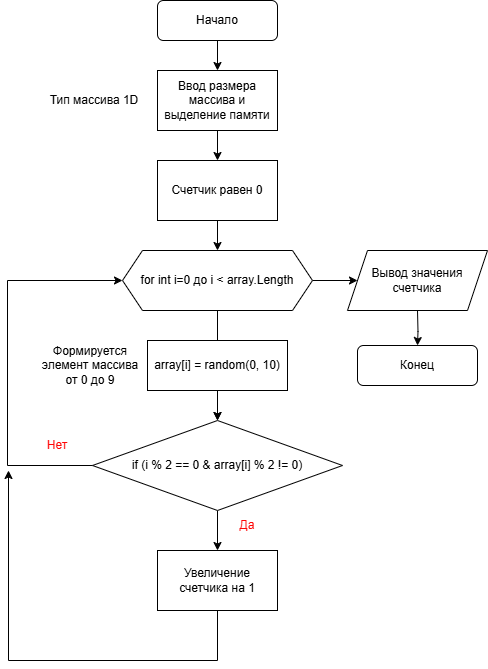

The diagram above was exported from draw.io. Its source (the exported page's mxGraphModel, read from the mxfile embedded in the PNG):
<mxGraphModel dx="1426" dy="893" grid="1" gridSize="10" guides="1" tooltips="1" connect="1" arrows="1" fold="1" page="1" pageScale="1" pageWidth="827" pageHeight="1169" math="0" shadow="0">
  <root>
    <mxCell id="WIyWlLk6GJQsqaUBKTNV-0" />
    <mxCell id="WIyWlLk6GJQsqaUBKTNV-1" parent="WIyWlLk6GJQsqaUBKTNV-0" />
    <mxCell id="aqqlNHf-EdnrWEyORMFr-22" value="" style="edgeStyle=orthogonalEdgeStyle;rounded=0;orthogonalLoop=1;jettySize=auto;html=1;" edge="1" parent="WIyWlLk6GJQsqaUBKTNV-1" source="aqqlNHf-EdnrWEyORMFr-0" target="aqqlNHf-EdnrWEyORMFr-2">
      <mxGeometry relative="1" as="geometry" />
    </mxCell>
    <mxCell id="aqqlNHf-EdnrWEyORMFr-0" value="Начало" style="rounded=1;whiteSpace=wrap;html=1;" vertex="1" parent="WIyWlLk6GJQsqaUBKTNV-1">
      <mxGeometry x="200" y="40" width="120" height="40" as="geometry" />
    </mxCell>
    <mxCell id="aqqlNHf-EdnrWEyORMFr-20" value="" style="edgeStyle=orthogonalEdgeStyle;rounded=0;orthogonalLoop=1;jettySize=auto;html=1;" edge="1" parent="WIyWlLk6GJQsqaUBKTNV-1" source="aqqlNHf-EdnrWEyORMFr-1" target="aqqlNHf-EdnrWEyORMFr-5">
      <mxGeometry relative="1" as="geometry" />
    </mxCell>
    <mxCell id="aqqlNHf-EdnrWEyORMFr-1" value="Счетчик равен 0" style="rounded=0;whiteSpace=wrap;html=1;" vertex="1" parent="WIyWlLk6GJQsqaUBKTNV-1">
      <mxGeometry x="200" y="200" width="120" height="60" as="geometry" />
    </mxCell>
    <mxCell id="aqqlNHf-EdnrWEyORMFr-21" value="" style="edgeStyle=orthogonalEdgeStyle;rounded=0;orthogonalLoop=1;jettySize=auto;html=1;" edge="1" parent="WIyWlLk6GJQsqaUBKTNV-1" source="aqqlNHf-EdnrWEyORMFr-2" target="aqqlNHf-EdnrWEyORMFr-1">
      <mxGeometry relative="1" as="geometry" />
    </mxCell>
    <mxCell id="aqqlNHf-EdnrWEyORMFr-2" value="Ввод размера массива и выделение памяти" style="rounded=0;whiteSpace=wrap;html=1;" vertex="1" parent="WIyWlLk6GJQsqaUBKTNV-1">
      <mxGeometry x="200" y="110" width="120" height="60" as="geometry" />
    </mxCell>
    <mxCell id="aqqlNHf-EdnrWEyORMFr-3" value="Тип массива 1D" style="text;html=1;align=center;verticalAlign=middle;whiteSpace=wrap;rounded=0;" vertex="1" parent="WIyWlLk6GJQsqaUBKTNV-1">
      <mxGeometry x="84" y="125" width="106" height="30" as="geometry" />
    </mxCell>
    <mxCell id="aqqlNHf-EdnrWEyORMFr-19" value="" style="edgeStyle=orthogonalEdgeStyle;rounded=0;orthogonalLoop=1;jettySize=auto;html=1;" edge="1" parent="WIyWlLk6GJQsqaUBKTNV-1" source="aqqlNHf-EdnrWEyORMFr-5" target="aqqlNHf-EdnrWEyORMFr-8">
      <mxGeometry relative="1" as="geometry" />
    </mxCell>
    <mxCell id="aqqlNHf-EdnrWEyORMFr-28" value="" style="edgeStyle=orthogonalEdgeStyle;rounded=0;orthogonalLoop=1;jettySize=auto;html=1;entryX=0;entryY=0.5;entryDx=0;entryDy=0;" edge="1" parent="WIyWlLk6GJQsqaUBKTNV-1" source="aqqlNHf-EdnrWEyORMFr-5" target="EKrVxJmOkbiSkr2-F8fR-1">
      <mxGeometry relative="1" as="geometry">
        <mxPoint x="400" y="320" as="targetPoint" />
      </mxGeometry>
    </mxCell>
    <mxCell id="aqqlNHf-EdnrWEyORMFr-5" value="for int i=0 до i &amp;lt; array.Length" style="shape=hexagon;perimeter=hexagonPerimeter2;whiteSpace=wrap;html=1;fixedSize=1;" vertex="1" parent="WIyWlLk6GJQsqaUBKTNV-1">
      <mxGeometry x="165" y="290" width="190" height="60" as="geometry" />
    </mxCell>
    <mxCell id="aqqlNHf-EdnrWEyORMFr-17" style="edgeStyle=orthogonalEdgeStyle;rounded=0;orthogonalLoop=1;jettySize=auto;html=1;exitX=0.5;exitY=1;exitDx=0;exitDy=0;entryX=0.5;entryY=0;entryDx=0;entryDy=0;" edge="1" parent="WIyWlLk6GJQsqaUBKTNV-1" source="aqqlNHf-EdnrWEyORMFr-6" target="aqqlNHf-EdnrWEyORMFr-8">
      <mxGeometry relative="1" as="geometry" />
    </mxCell>
    <mxCell id="aqqlNHf-EdnrWEyORMFr-6" value="array[i] = random(0, 10)" style="rounded=0;whiteSpace=wrap;html=1;" vertex="1" parent="WIyWlLk6GJQsqaUBKTNV-1">
      <mxGeometry x="190" y="380" width="140" height="50" as="geometry" />
    </mxCell>
    <mxCell id="aqqlNHf-EdnrWEyORMFr-7" value="Формируется элемент массива от 0 до 9" style="text;html=1;align=center;verticalAlign=middle;whiteSpace=wrap;rounded=0;" vertex="1" parent="WIyWlLk6GJQsqaUBKTNV-1">
      <mxGeometry x="80" y="385" width="106" height="40" as="geometry" />
    </mxCell>
    <mxCell id="aqqlNHf-EdnrWEyORMFr-15" style="edgeStyle=orthogonalEdgeStyle;rounded=0;orthogonalLoop=1;jettySize=auto;html=1;exitX=0.5;exitY=1;exitDx=0;exitDy=0;" edge="1" parent="WIyWlLk6GJQsqaUBKTNV-1" source="aqqlNHf-EdnrWEyORMFr-8" target="aqqlNHf-EdnrWEyORMFr-9">
      <mxGeometry relative="1" as="geometry" />
    </mxCell>
    <mxCell id="aqqlNHf-EdnrWEyORMFr-8" value="if (i % 2 == 0 &amp;amp; array[i] % 2 != 0)" style="rhombus;whiteSpace=wrap;html=1;" vertex="1" parent="WIyWlLk6GJQsqaUBKTNV-1">
      <mxGeometry x="135" y="460" width="250" height="90" as="geometry" />
    </mxCell>
    <mxCell id="aqqlNHf-EdnrWEyORMFr-13" style="edgeStyle=orthogonalEdgeStyle;rounded=0;orthogonalLoop=1;jettySize=auto;html=1;exitX=0.5;exitY=1;exitDx=0;exitDy=0;" edge="1" parent="WIyWlLk6GJQsqaUBKTNV-1" source="aqqlNHf-EdnrWEyORMFr-9">
      <mxGeometry relative="1" as="geometry">
        <mxPoint x="51" y="510" as="targetPoint" />
        <mxPoint x="260" y="670" as="sourcePoint" />
        <Array as="points">
          <mxPoint x="260" y="700" />
          <mxPoint x="51" y="700" />
        </Array>
      </mxGeometry>
    </mxCell>
    <mxCell id="aqqlNHf-EdnrWEyORMFr-9" value="Увеличение счетчика на 1" style="rounded=0;whiteSpace=wrap;html=1;" vertex="1" parent="WIyWlLk6GJQsqaUBKTNV-1">
      <mxGeometry x="200" y="590" width="120" height="60" as="geometry" />
    </mxCell>
    <mxCell id="aqqlNHf-EdnrWEyORMFr-10" value="" style="endArrow=classic;html=1;rounded=0;exitX=0;exitY=0.5;exitDx=0;exitDy=0;entryX=0;entryY=0.5;entryDx=0;entryDy=0;" edge="1" parent="WIyWlLk6GJQsqaUBKTNV-1" source="aqqlNHf-EdnrWEyORMFr-8" target="aqqlNHf-EdnrWEyORMFr-5">
      <mxGeometry width="50" height="50" relative="1" as="geometry">
        <mxPoint x="390" y="380" as="sourcePoint" />
        <mxPoint x="440" y="330" as="targetPoint" />
        <Array as="points">
          <mxPoint x="50" y="505" />
          <mxPoint x="50" y="320" />
        </Array>
      </mxGeometry>
    </mxCell>
    <mxCell id="aqqlNHf-EdnrWEyORMFr-23" value="&lt;font style=&quot;color: rgb(255, 6, 6);&quot;&gt;Да&lt;/font&gt;" style="text;html=1;align=center;verticalAlign=middle;whiteSpace=wrap;rounded=0;" vertex="1" parent="WIyWlLk6GJQsqaUBKTNV-1">
      <mxGeometry x="260" y="550" width="60" height="30" as="geometry" />
    </mxCell>
    <mxCell id="aqqlNHf-EdnrWEyORMFr-24" value="&lt;font style=&quot;color: rgb(255, 6, 6);&quot;&gt;Нет&lt;/font&gt;" style="text;html=1;align=center;verticalAlign=middle;whiteSpace=wrap;rounded=0;" vertex="1" parent="WIyWlLk6GJQsqaUBKTNV-1">
      <mxGeometry x="70" y="470" width="60" height="30" as="geometry" />
    </mxCell>
    <mxCell id="aqqlNHf-EdnrWEyORMFr-25" value="Конец" style="rounded=1;whiteSpace=wrap;html=1;" vertex="1" parent="WIyWlLk6GJQsqaUBKTNV-1">
      <mxGeometry x="400" y="385" width="120" height="40" as="geometry" />
    </mxCell>
    <mxCell id="aqqlNHf-EdnrWEyORMFr-29" value="" style="edgeStyle=orthogonalEdgeStyle;rounded=0;orthogonalLoop=1;jettySize=auto;html=1;" edge="1" parent="WIyWlLk6GJQsqaUBKTNV-1" target="aqqlNHf-EdnrWEyORMFr-25">
      <mxGeometry relative="1" as="geometry">
        <mxPoint x="460" y="350" as="sourcePoint" />
      </mxGeometry>
    </mxCell>
    <mxCell id="EKrVxJmOkbiSkr2-F8fR-1" value="Вывод значения счетчика" style="shape=parallelogram;perimeter=parallelogramPerimeter;whiteSpace=wrap;html=1;fixedSize=1;" vertex="1" parent="WIyWlLk6GJQsqaUBKTNV-1">
      <mxGeometry x="390" y="290" width="140" height="60" as="geometry" />
    </mxCell>
  </root>
</mxGraphModel>